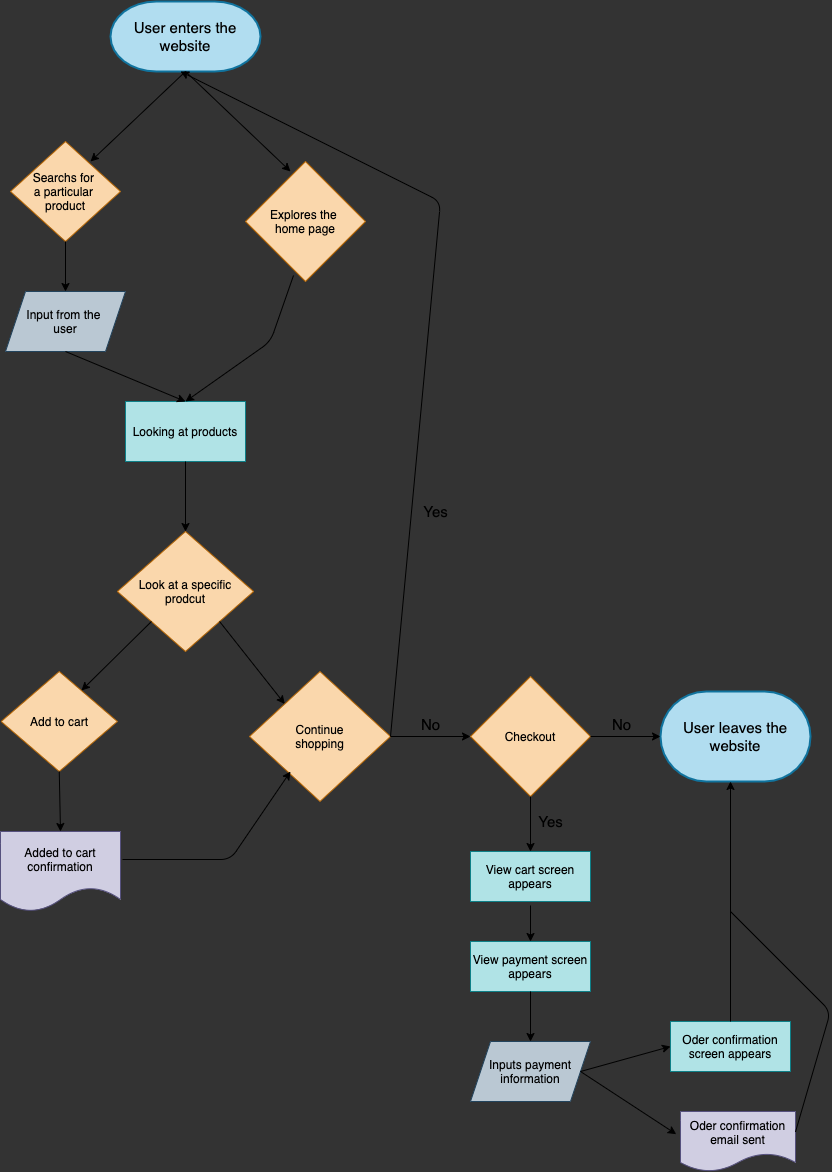

The diagram above was exported from draw.io. Its source (the exported page's mxGraphModel, read from the mxfile embedded in the PNG):
<mxGraphModel dx="456" dy="355" grid="1" gridSize="10" guides="1" tooltips="1" connect="1" arrows="1" fold="1" page="1" pageScale="1" pageWidth="850" pageHeight="1100" background="#333333" math="0" shadow="0">
  <root>
    <mxCell id="0" />
    <mxCell id="1" parent="0" />
    <mxCell id="2" value="&lt;font style=&quot;font-size: 15px&quot; color=&quot;#000000&quot;&gt;User enters the website&lt;/font&gt;" style="strokeWidth=2;html=1;shape=mxgraph.flowchart.terminator;whiteSpace=wrap;fillColor=#b1ddf0;strokeColor=#10739e;" vertex="1" parent="1">
      <mxGeometry x="170" y="20" width="150" height="70" as="geometry" />
    </mxCell>
    <mxCell id="3" value="" style="endArrow=classic;html=1;exitX=0.5;exitY=1;exitDx=0;exitDy=0;exitPerimeter=0;entryX=0.375;entryY=0.083;entryDx=0;entryDy=0;entryPerimeter=0;labelBackgroundColor=#ffffff;strokeColor=#000000;" edge="1" parent="1" source="2" target="6">
      <mxGeometry width="50" height="50" relative="1" as="geometry">
        <mxPoint x="220" y="150" as="sourcePoint" />
        <mxPoint x="340" y="180" as="targetPoint" />
        <Array as="points" />
      </mxGeometry>
    </mxCell>
    <mxCell id="4" value="" style="endArrow=classic;html=1;exitX=0.5;exitY=1;exitDx=0;exitDy=0;exitPerimeter=0;fontColor=#000000;labelBackgroundColor=#FFFFFF;strokeColor=#000000;" edge="1" parent="1" source="2">
      <mxGeometry width="50" height="50" relative="1" as="geometry">
        <mxPoint x="230.00000000000006" y="90" as="sourcePoint" />
        <mxPoint x="150" y="180" as="targetPoint" />
        <Array as="points" />
      </mxGeometry>
    </mxCell>
    <mxCell id="5" value="Searchs for &lt;br&gt;a particular &lt;br&gt;product" style="rhombus;whiteSpace=wrap;html=1;fillColor=#fad7ac;strokeColor=#b46504;fontColor=#000000;" vertex="1" parent="1">
      <mxGeometry x="70" y="160" width="110" height="100" as="geometry" />
    </mxCell>
    <mxCell id="6" value="Explores the &lt;br&gt;home page" style="rhombus;whiteSpace=wrap;html=1;fillColor=#fad7ac;strokeColor=#b46504;fontColor=#000000;" vertex="1" parent="1">
      <mxGeometry x="305" y="180" width="120" height="120" as="geometry" />
    </mxCell>
    <mxCell id="7" value="Input from the &lt;br&gt;user" style="shape=parallelogram;perimeter=parallelogramPerimeter;whiteSpace=wrap;html=1;fixedSize=1;fillColor=#bac8d3;strokeColor=#23445d;fontColor=#000000;" vertex="1" parent="1">
      <mxGeometry x="65" y="310" width="120" height="60" as="geometry" />
    </mxCell>
    <mxCell id="8" value="" style="endArrow=classic;html=1;exitX=0.5;exitY=1;exitDx=0;exitDy=0;entryX=0.5;entryY=0;entryDx=0;entryDy=0;labelBackgroundColor=#ffffff;strokeColor=#000000;" edge="1" parent="1" source="5" target="7">
      <mxGeometry width="50" height="50" relative="1" as="geometry">
        <mxPoint x="190" y="310" as="sourcePoint" />
        <mxPoint x="240" y="260" as="targetPoint" />
      </mxGeometry>
    </mxCell>
    <mxCell id="9" value="Looking at products" style="rounded=0;whiteSpace=wrap;html=1;fillColor=#b0e3e6;strokeColor=#0e8088;fontColor=#000000;" vertex="1" parent="1">
      <mxGeometry x="185" y="420" width="120" height="60" as="geometry" />
    </mxCell>
    <mxCell id="11" value="" style="endArrow=classic;html=1;fontColor=#000000;entryX=0.5;entryY=0;entryDx=0;entryDy=0;exitX=0.4;exitY=0.95;exitDx=0;exitDy=0;exitPerimeter=0;labelBackgroundColor=#ffffff;strokeColor=#000000;" edge="1" parent="1" source="6" target="9">
      <mxGeometry width="50" height="50" relative="1" as="geometry">
        <mxPoint x="360" y="310" as="sourcePoint" />
        <mxPoint x="240" y="420" as="targetPoint" />
        <Array as="points">
          <mxPoint x="330" y="360" />
        </Array>
      </mxGeometry>
    </mxCell>
    <mxCell id="14" value="" style="endArrow=classic;html=1;fontColor=#000000;exitX=0.5;exitY=1;exitDx=0;exitDy=0;labelBackgroundColor=#ffffff;" edge="1" parent="1" source="9">
      <mxGeometry width="50" height="50" relative="1" as="geometry">
        <mxPoint x="200" y="480" as="sourcePoint" />
        <mxPoint x="245" y="550" as="targetPoint" />
      </mxGeometry>
    </mxCell>
    <mxCell id="15" value="Add to cart" style="rhombus;whiteSpace=wrap;html=1;fillColor=#fad7ac;strokeColor=#b46504;fontColor=#000000;" vertex="1" parent="1">
      <mxGeometry x="60.629999999999995" y="690" width="116.25" height="100" as="geometry" />
    </mxCell>
    <mxCell id="17" value="Added to cart confirmation" style="shape=document;whiteSpace=wrap;html=1;boundedLbl=1;fillColor=#d0cee2;strokeColor=#56517e;fontColor=#000000;" vertex="1" parent="1">
      <mxGeometry x="60" y="850" width="120" height="80" as="geometry" />
    </mxCell>
    <mxCell id="20" value="Look at a specific&lt;br&gt;prodcut" style="rhombus;whiteSpace=wrap;html=1;fillColor=#fad7ac;strokeColor=#b46504;fontColor=#000000;" vertex="1" parent="1">
      <mxGeometry x="176.88" y="550" width="136.25" height="120" as="geometry" />
    </mxCell>
    <mxCell id="22" value="" style="endArrow=classic;html=1;fontColor=#000000;entryX=0.691;entryY=0.19;entryDx=0;entryDy=0;entryPerimeter=0;exitX=0;exitY=1;exitDx=0;exitDy=0;labelBackgroundColor=#ffffff;" edge="1" parent="1" source="20" target="15">
      <mxGeometry width="50" height="50" relative="1" as="geometry">
        <mxPoint x="160" y="690" as="sourcePoint" />
        <mxPoint x="210" y="640" as="targetPoint" />
      </mxGeometry>
    </mxCell>
    <mxCell id="23" value="" style="endArrow=classic;html=1;fontColor=#000000;exitX=0.5;exitY=1;exitDx=0;exitDy=0;entryX=0.5;entryY=0;entryDx=0;entryDy=0;labelBackgroundColor=#ffffff;" edge="1" parent="1" source="15" target="17">
      <mxGeometry width="50" height="50" relative="1" as="geometry">
        <mxPoint x="250" y="790" as="sourcePoint" />
        <mxPoint x="300" y="740" as="targetPoint" />
      </mxGeometry>
    </mxCell>
    <mxCell id="25" value="Continue&lt;br&gt;shopping" style="rhombus;whiteSpace=wrap;html=1;fillColor=#fad7ac;strokeColor=#b46504;fontColor=#000000;" vertex="1" parent="1">
      <mxGeometry x="309" y="690" width="141" height="130" as="geometry" />
    </mxCell>
    <mxCell id="26" value="" style="endArrow=classic;html=1;fontColor=#000000;exitX=1;exitY=1;exitDx=0;exitDy=0;entryX=0;entryY=0;entryDx=0;entryDy=0;labelBackgroundColor=#ffffff;" edge="1" parent="1" source="20" target="25">
      <mxGeometry width="50" height="50" relative="1" as="geometry">
        <mxPoint x="349.98249999999996" y="660" as="sourcePoint" />
        <mxPoint x="350" y="700" as="targetPoint" />
      </mxGeometry>
    </mxCell>
    <mxCell id="27" value="" style="endArrow=classic;html=1;fontColor=#000000;exitX=1.017;exitY=0.35;exitDx=0;exitDy=0;exitPerimeter=0;labelBackgroundColor=#ffffff;" edge="1" parent="1" source="17">
      <mxGeometry width="50" height="50" relative="1" as="geometry">
        <mxPoint x="250" y="780" as="sourcePoint" />
        <mxPoint x="350" y="790" as="targetPoint" />
        <Array as="points">
          <mxPoint x="290" y="878" />
        </Array>
      </mxGeometry>
    </mxCell>
    <mxCell id="28" value="" style="endArrow=classic;html=1;fontColor=#000000;exitX=1;exitY=0.5;exitDx=0;exitDy=0;labelBackgroundColor=#ffffff;strokeColor=#000000;" edge="1" parent="1" source="25">
      <mxGeometry width="50" height="50" relative="1" as="geometry">
        <mxPoint x="350" y="480" as="sourcePoint" />
        <mxPoint x="240" y="90" as="targetPoint" />
        <Array as="points">
          <mxPoint x="500" y="220" />
        </Array>
      </mxGeometry>
    </mxCell>
    <mxCell id="29" value="Checkout" style="rhombus;whiteSpace=wrap;html=1;fillColor=#fad7ac;strokeColor=#b46504;fontColor=#000000;" vertex="1" parent="1">
      <mxGeometry x="530" y="695" width="120" height="120" as="geometry" />
    </mxCell>
    <mxCell id="31" value="&lt;font style=&quot;font-size: 15px&quot; color=&quot;#000000&quot;&gt;User leaves the website&lt;/font&gt;" style="strokeWidth=2;html=1;shape=mxgraph.flowchart.terminator;whiteSpace=wrap;fillColor=#b1ddf0;strokeColor=#10739e;" vertex="1" parent="1">
      <mxGeometry x="720" y="710" width="150" height="90" as="geometry" />
    </mxCell>
    <mxCell id="34" value="" style="endArrow=classic;html=1;fontColor=#000000;entryX=0;entryY=0.5;entryDx=0;entryDy=0;" edge="1" parent="1" target="29">
      <mxGeometry width="50" height="50" relative="1" as="geometry">
        <mxPoint x="450" y="755" as="sourcePoint" />
        <mxPoint x="670" y="690" as="targetPoint" />
      </mxGeometry>
    </mxCell>
    <mxCell id="35" value="" style="endArrow=classic;html=1;fontColor=#000000;exitX=1;exitY=0.5;exitDx=0;exitDy=0;entryX=0;entryY=0.5;entryDx=0;entryDy=0;entryPerimeter=0;" edge="1" parent="1" source="29" target="31">
      <mxGeometry width="50" height="50" relative="1" as="geometry">
        <mxPoint x="620" y="740" as="sourcePoint" />
        <mxPoint x="670" y="690" as="targetPoint" />
      </mxGeometry>
    </mxCell>
    <mxCell id="36" value="View cart screen appears" style="rounded=0;whiteSpace=wrap;html=1;fillColor=#b0e3e6;strokeColor=#0e8088;fontColor=#000000;" vertex="1" parent="1">
      <mxGeometry x="530" y="870" width="120" height="50" as="geometry" />
    </mxCell>
    <mxCell id="37" value="View payment screen appears" style="rounded=0;whiteSpace=wrap;html=1;fillColor=#b0e3e6;strokeColor=#0e8088;fontColor=#000000;" vertex="1" parent="1">
      <mxGeometry x="530" y="960" width="120" height="50" as="geometry" />
    </mxCell>
    <mxCell id="38" value="Inputs payment information" style="shape=parallelogram;perimeter=parallelogramPerimeter;whiteSpace=wrap;html=1;fixedSize=1;fillColor=#bac8d3;strokeColor=#23445d;fontColor=#000000;" vertex="1" parent="1">
      <mxGeometry x="530" y="1060" width="120" height="60" as="geometry" />
    </mxCell>
    <mxCell id="39" value="Oder confirmation email sent" style="shape=document;whiteSpace=wrap;html=1;boundedLbl=1;fillColor=#d0cee2;strokeColor=#56517e;fontColor=#000000;" vertex="1" parent="1">
      <mxGeometry x="740" y="1130" width="115" height="60" as="geometry" />
    </mxCell>
    <mxCell id="40" value="Oder confirmation screen appears" style="rounded=0;whiteSpace=wrap;html=1;fillColor=#b0e3e6;strokeColor=#0e8088;fontColor=#000000;" vertex="1" parent="1">
      <mxGeometry x="730" y="1040" width="120" height="50" as="geometry" />
    </mxCell>
    <mxCell id="41" value="" style="endArrow=classic;html=1;fontColor=#000000;exitX=0.5;exitY=1;exitDx=0;exitDy=0;entryX=0.5;entryY=0;entryDx=0;entryDy=0;" edge="1" parent="1" source="29" target="36">
      <mxGeometry width="50" height="50" relative="1" as="geometry">
        <mxPoint x="590" y="820" as="sourcePoint" />
        <mxPoint x="770" y="930" as="targetPoint" />
      </mxGeometry>
    </mxCell>
    <mxCell id="42" value="" style="endArrow=classic;html=1;fontColor=#000000;" edge="1" parent="1">
      <mxGeometry width="50" height="50" relative="1" as="geometry">
        <mxPoint x="590" y="924" as="sourcePoint" />
        <mxPoint x="590" y="960" as="targetPoint" />
      </mxGeometry>
    </mxCell>
    <mxCell id="43" value="" style="endArrow=classic;html=1;fontColor=#000000;exitX=0.5;exitY=1;exitDx=0;exitDy=0;" edge="1" parent="1" source="37">
      <mxGeometry width="50" height="50" relative="1" as="geometry">
        <mxPoint x="720" y="980" as="sourcePoint" />
        <mxPoint x="590" y="1060" as="targetPoint" />
      </mxGeometry>
    </mxCell>
    <mxCell id="45" value="" style="endArrow=classic;html=1;fontColor=#000000;exitX=1;exitY=0.5;exitDx=0;exitDy=0;entryX=0;entryY=0.5;entryDx=0;entryDy=0;" edge="1" parent="1" source="38" target="40">
      <mxGeometry width="50" height="50" relative="1" as="geometry">
        <mxPoint x="720" y="980" as="sourcePoint" />
        <mxPoint x="770" y="930" as="targetPoint" />
      </mxGeometry>
    </mxCell>
    <mxCell id="46" value="" style="endArrow=classic;html=1;fontColor=#000000;exitX=1;exitY=0.5;exitDx=0;exitDy=0;entryX=-0.037;entryY=0.378;entryDx=0;entryDy=0;entryPerimeter=0;" edge="1" parent="1" source="38" target="39">
      <mxGeometry width="50" height="50" relative="1" as="geometry">
        <mxPoint x="720" y="980" as="sourcePoint" />
        <mxPoint x="770" y="930" as="targetPoint" />
      </mxGeometry>
    </mxCell>
    <mxCell id="48" value="" style="endArrow=classic;html=1;fontColor=#000000;exitX=0.5;exitY=0;exitDx=0;exitDy=0;" edge="1" parent="1" source="40">
      <mxGeometry width="50" height="50" relative="1" as="geometry">
        <mxPoint x="720" y="980" as="sourcePoint" />
        <mxPoint x="790" y="800" as="targetPoint" />
      </mxGeometry>
    </mxCell>
    <mxCell id="49" value="" style="endArrow=none;html=1;fontColor=#000000;exitX=1;exitY=0.34;exitDx=0;exitDy=0;exitPerimeter=0;" edge="1" parent="1" source="39">
      <mxGeometry width="50" height="50" relative="1" as="geometry">
        <mxPoint x="860" y="1150" as="sourcePoint" />
        <mxPoint x="790" y="930" as="targetPoint" />
        <Array as="points">
          <mxPoint x="890" y="1030" />
        </Array>
      </mxGeometry>
    </mxCell>
    <mxCell id="50" value="No" style="text;html=1;align=center;verticalAlign=middle;resizable=0;points=[];autosize=1;strokeColor=none;fontSize=15;" vertex="1" parent="1">
      <mxGeometry x="475" y="733" width="30" height="20" as="geometry" />
    </mxCell>
    <mxCell id="51" value="Yes" style="text;html=1;align=center;verticalAlign=middle;resizable=0;points=[];autosize=1;strokeColor=none;fontSize=15;" vertex="1" parent="1">
      <mxGeometry x="475" y="520" width="40" height="20" as="geometry" />
    </mxCell>
    <mxCell id="52" value="No" style="text;html=1;align=center;verticalAlign=middle;resizable=0;points=[];autosize=1;strokeColor=none;fontSize=15;" vertex="1" parent="1">
      <mxGeometry x="666" y="733" width="30" height="20" as="geometry" />
    </mxCell>
    <mxCell id="53" value="Yes" style="text;html=1;align=center;verticalAlign=middle;resizable=0;points=[];autosize=1;strokeColor=none;fontSize=15;" vertex="1" parent="1">
      <mxGeometry x="590" y="830" width="40" height="20" as="geometry" />
    </mxCell>
    <mxCell id="57" value="" style="endArrow=classic;html=1;labelBackgroundColor=#ffffff;fontSize=15;fontColor=#f0f0f0;strokeColor=#000000;exitX=0.5;exitY=1;exitDx=0;exitDy=0;entryX=0.5;entryY=0;entryDx=0;entryDy=0;" edge="1" parent="1" source="7" target="9">
      <mxGeometry width="50" height="50" relative="1" as="geometry">
        <mxPoint x="280" y="370" as="sourcePoint" />
        <mxPoint x="330" y="320" as="targetPoint" />
      </mxGeometry>
    </mxCell>
  </root>
</mxGraphModel>